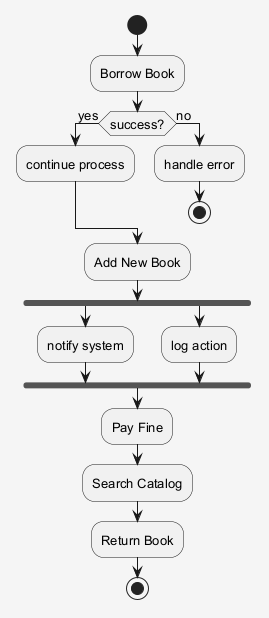

The diagram above was rendered by PlantUML. Its source (embedded in the PNG):
@startuml
skinparam shadowing false
skinparam backgroundColor #F5F5F5
skinparam defaultFontSize 13
start
:Borrow Book;
if (success?) then (yes)
:continue process;
else (no)
:handle error;
stop
endif
:Add New Book;
fork
:notify system;
fork again
:log action;
end fork
:Pay Fine;
:Search Catalog;
:Return Book;
stop
@enduml